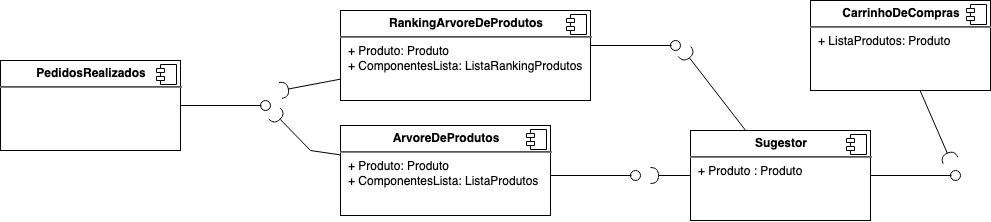

The diagram above was exported from draw.io. Its source (the exported page's mxGraphModel, read from the mxfile embedded in the PNG):
<mxGraphModel dx="1113" dy="594" grid="1" gridSize="10" guides="1" tooltips="1" connect="1" arrows="1" fold="1" page="1" pageScale="1" pageWidth="1100" pageHeight="850" background="#ffffff" math="0" shadow="0">
  <root>
    <mxCell id="0" />
    <mxCell id="1" parent="0" />
    <mxCell id="2" value="&lt;p style=&quot;margin: 0px ; margin-top: 6px ; text-align: center&quot;&gt;&lt;b&gt;CarrinhoDeCompras&lt;br&gt;&lt;/b&gt;&lt;/p&gt;&lt;hr&gt;&lt;p style=&quot;margin: 0px ; margin-left: 8px&quot;&gt;+ ListaProdutos: Produto&lt;/p&gt;" style="align=left;overflow=fill;html=1;dropTarget=0;" vertex="1" parent="1">
      <mxGeometry x="860" y="150" width="180" height="90" as="geometry" />
    </mxCell>
    <mxCell id="3" value="" style="shape=component;jettyWidth=8;jettyHeight=4;" vertex="1" parent="2">
      <mxGeometry x="1" width="20" height="20" relative="1" as="geometry">
        <mxPoint x="-24" y="4" as="offset" />
      </mxGeometry>
    </mxCell>
    <mxCell id="4" value="&lt;p style=&quot;margin: 0px ; margin-top: 6px ; text-align: center&quot;&gt;&lt;b&gt;PedidosRealizados&lt;/b&gt;&lt;/p&gt;&lt;hr&gt;" style="align=left;overflow=fill;html=1;dropTarget=0;" vertex="1" parent="1">
      <mxGeometry x="50" y="210" width="180" height="90" as="geometry" />
    </mxCell>
    <mxCell id="5" value="" style="shape=component;jettyWidth=8;jettyHeight=4;" vertex="1" parent="4">
      <mxGeometry x="1" width="20" height="20" relative="1" as="geometry">
        <mxPoint x="-24" y="4" as="offset" />
      </mxGeometry>
    </mxCell>
    <mxCell id="6" value="&lt;p style=&quot;margin: 0px ; margin-top: 6px ; text-align: center&quot;&gt;&lt;b&gt;ArvoreDeProdutos&lt;/b&gt;&lt;br&gt;&lt;/p&gt;&lt;hr&gt;&lt;p style=&quot;margin: 0px ; margin-left: 8px&quot;&gt;+ Produto: Produto&lt;br&gt;+ ComponentesLista: ListaProdutos&lt;/p&gt;" style="align=left;overflow=fill;html=1;dropTarget=0;" vertex="1" parent="1">
      <mxGeometry x="390" y="275" width="210" height="90" as="geometry" />
    </mxCell>
    <mxCell id="7" value="" style="shape=component;jettyWidth=8;jettyHeight=4;" vertex="1" parent="6">
      <mxGeometry x="1" width="20" height="20" relative="1" as="geometry">
        <mxPoint x="-24" y="4" as="offset" />
      </mxGeometry>
    </mxCell>
    <mxCell id="8" value="&lt;p style=&quot;margin: 0px ; margin-top: 6px ; text-align: center&quot;&gt;&lt;b&gt;RankingArvoreDeProdutos&lt;/b&gt;&lt;br&gt;&lt;/p&gt;&lt;hr&gt;&lt;p style=&quot;margin: 0px ; margin-left: 8px&quot;&gt;+ Produto: Produto&lt;br&gt;+ ComponentesLista: ListaRankingProdutos&lt;/p&gt;" style="align=left;overflow=fill;html=1;dropTarget=0;" vertex="1" parent="1">
      <mxGeometry x="390" y="160" width="250" height="90" as="geometry" />
    </mxCell>
    <mxCell id="9" value="" style="shape=component;jettyWidth=8;jettyHeight=4;" vertex="1" parent="8">
      <mxGeometry x="1" width="20" height="20" relative="1" as="geometry">
        <mxPoint x="-24" y="4" as="offset" />
      </mxGeometry>
    </mxCell>
    <mxCell id="10" value="" style="rounded=0;orthogonalLoop=1;jettySize=auto;html=1;endArrow=halfCircle;endFill=0;endSize=6;strokeWidth=1;" edge="1" source="8" parent="1">
      <mxGeometry relative="1" as="geometry">
        <mxPoint x="415" y="115" as="sourcePoint" />
        <mxPoint x="330" y="240" as="targetPoint" />
      </mxGeometry>
    </mxCell>
    <mxCell id="11" value="" style="rounded=0;orthogonalLoop=1;jettySize=auto;html=1;endArrow=halfCircle;endFill=0;endSize=6;strokeWidth=1;entryX=1.4;entryY=1.3;entryDx=0;entryDy=0;entryPerimeter=0;" edge="1" source="6" target="12" parent="1">
      <mxGeometry relative="1" as="geometry">
        <mxPoint x="400" y="75" as="sourcePoint" />
        <mxPoint x="340" y="225" as="targetPoint" />
        <Array as="points">
          <mxPoint x="360" y="300" />
        </Array>
      </mxGeometry>
    </mxCell>
    <mxCell id="12" value="" style="ellipse;whiteSpace=wrap;html=1;fontFamily=Helvetica;fontSize=12;fontColor=#000000;align=center;strokeColor=#000000;fillColor=#ffffff;points=[];aspect=fixed;resizable=0;" vertex="1" parent="1">
      <mxGeometry x="310" y="250" width="10" height="10" as="geometry" />
    </mxCell>
    <mxCell id="13" value="" style="rounded=0;orthogonalLoop=1;jettySize=auto;html=1;endArrow=none;endFill=0;" edge="1" source="4" parent="1">
      <mxGeometry relative="1" as="geometry">
        <mxPoint x="240" y="105" as="sourcePoint" />
        <mxPoint x="310.9999999999998" y="255" as="targetPoint" />
      </mxGeometry>
    </mxCell>
    <mxCell id="14" value="" style="ellipse;whiteSpace=wrap;html=1;fontFamily=Helvetica;fontSize=12;fontColor=#000000;align=center;strokeColor=#000000;fillColor=#ffffff;points=[];aspect=fixed;resizable=0;" vertex="1" parent="1">
      <mxGeometry x="720" y="190" width="10" height="10" as="geometry" />
    </mxCell>
    <mxCell id="15" value="" style="rounded=0;orthogonalLoop=1;jettySize=auto;html=1;endArrow=none;endFill=0;" edge="1" parent="1">
      <mxGeometry relative="1" as="geometry">
        <mxPoint x="640" y="195" as="sourcePoint" />
        <mxPoint x="721" y="195" as="targetPoint" />
      </mxGeometry>
    </mxCell>
    <mxCell id="16" value="" style="ellipse;whiteSpace=wrap;html=1;fontFamily=Helvetica;fontSize=12;fontColor=#000000;align=center;strokeColor=#000000;fillColor=#ffffff;points=[];aspect=fixed;resizable=0;" vertex="1" parent="1">
      <mxGeometry x="680" y="320" width="10" height="10" as="geometry" />
    </mxCell>
    <mxCell id="17" value="" style="rounded=0;orthogonalLoop=1;jettySize=auto;html=1;endArrow=none;endFill=0;" edge="1" parent="1">
      <mxGeometry relative="1" as="geometry">
        <mxPoint x="600" y="325" as="sourcePoint" />
        <mxPoint x="681" y="325" as="targetPoint" />
      </mxGeometry>
    </mxCell>
    <mxCell id="18" value="&lt;p style=&quot;margin: 0px ; margin-top: 6px ; text-align: center&quot;&gt;&lt;b&gt;Sugestor&lt;/b&gt;&lt;/p&gt;&lt;hr&gt;&lt;p style=&quot;margin: 0px ; margin-left: 8px&quot;&gt;+ Produto : Produto&lt;/p&gt;" style="align=left;overflow=fill;html=1;dropTarget=0;" vertex="1" parent="1">
      <mxGeometry x="740" y="280" width="180" height="90" as="geometry" />
    </mxCell>
    <mxCell id="19" value="" style="shape=component;jettyWidth=8;jettyHeight=4;" vertex="1" parent="18">
      <mxGeometry x="1" width="20" height="20" relative="1" as="geometry">
        <mxPoint x="-24" y="4" as="offset" />
      </mxGeometry>
    </mxCell>
    <mxCell id="20" value="" style="rounded=0;orthogonalLoop=1;jettySize=auto;html=1;endArrow=halfCircle;endFill=0;endSize=6;strokeWidth=1;" edge="1" source="18" parent="1">
      <mxGeometry relative="1" as="geometry">
        <mxPoint x="400" y="238.64864864864865" as="sourcePoint" />
        <mxPoint x="700" y="325" as="targetPoint" />
        <Array as="points" />
      </mxGeometry>
    </mxCell>
    <mxCell id="21" value="" style="rounded=0;orthogonalLoop=1;jettySize=auto;html=1;endArrow=halfCircle;endFill=0;endSize=6;strokeWidth=1;entryX=1.4;entryY=1.1;entryDx=0;entryDy=0;entryPerimeter=0;" edge="1" source="18" target="14" parent="1">
      <mxGeometry relative="1" as="geometry">
        <mxPoint x="750" y="335" as="sourcePoint" />
        <mxPoint x="710" y="335" as="targetPoint" />
        <Array as="points" />
      </mxGeometry>
    </mxCell>
    <mxCell id="22" value="" style="ellipse;whiteSpace=wrap;html=1;fontFamily=Helvetica;fontSize=12;fontColor=#000000;align=center;strokeColor=#000000;fillColor=#ffffff;points=[];aspect=fixed;resizable=0;" vertex="1" parent="1">
      <mxGeometry x="1000" y="320" width="10" height="10" as="geometry" />
    </mxCell>
    <mxCell id="23" value="" style="rounded=0;orthogonalLoop=1;jettySize=auto;html=1;endArrow=none;endFill=0;" edge="1" parent="1">
      <mxGeometry relative="1" as="geometry">
        <mxPoint x="920" y="325" as="sourcePoint" />
        <mxPoint x="1001" y="325" as="targetPoint" />
      </mxGeometry>
    </mxCell>
    <mxCell id="24" value="" style="rounded=0;orthogonalLoop=1;jettySize=auto;html=1;endArrow=halfCircle;endFill=0;endSize=6;strokeWidth=1;" edge="1" source="2" parent="1">
      <mxGeometry relative="1" as="geometry">
        <mxPoint x="805.1612903225807" y="290" as="sourcePoint" />
        <mxPoint x="1000" y="310" as="targetPoint" />
        <Array as="points" />
      </mxGeometry>
    </mxCell>
  </root>
</mxGraphModel>